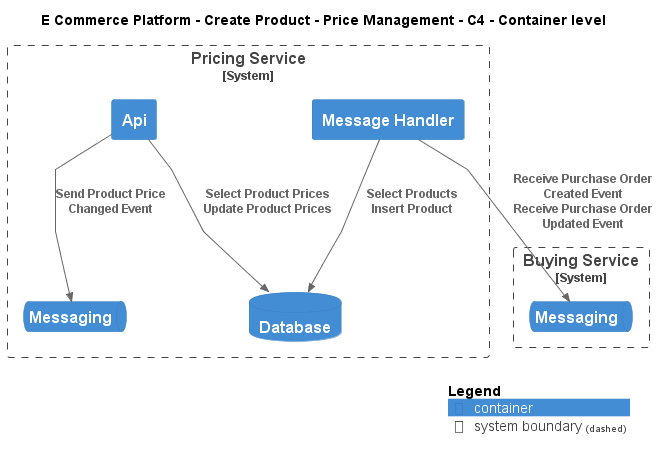

The diagram above was rendered by PlantUML. Its source (embedded in the PNG):
@startuml
!include ..\..\..\..\.c4s\C4_Container.puml

AddElementTag("c4interflow:lifecycle:new", $bgColor=green, $fontColor=#ffffff, $borderColor=green, $shadowing="False")
AddElementTag("c4interflow:lifecycle:changed", $bgColor=orange, $fontColor=#ffffff, $borderColor=orange, $shadowing="False")
AddElementTag("c4interflow:lifecycle:removed", $bgColor=red, $fontColor=#ffffff, $borderColor=red, $shadowing="False")

AddRelTag("c4interflow:lifecycle:new", $textColor=green, $lineColor=green)
AddRelTag("c4interflow:lifecycle:changed", $textColor=orange, $lineColor=orange)
AddRelTag("c4interflow:lifecycle:removed", $textColor=red, $lineColor=red)

SHOW_PERSON_PORTRAIT()
LAYOUT_TOP_DOWN()

skinparam linetype polyline

title E Commerce Platform - Create Product - Price Management - C4 - Container level


System_Boundary(ECommercePlatform.CreateProduct.PriceManagement.SoftwareSystems.PricingService, "Pricing Service") {
    Container(ECommercePlatform.CreateProduct.PriceManagement.SoftwareSystems.PricingService.Containers.Api, "Api", "", "")
    ContainerDb(ECommercePlatform.CreateProduct.PriceManagement.SoftwareSystems.PricingService.Containers.Database, "Database", "", "")
    ContainerQueue(ECommercePlatform.CreateProduct.PriceManagement.SoftwareSystems.PricingService.Containers.Messaging, "Messaging", "", "")
    Container(ECommercePlatform.CreateProduct.PriceManagement.SoftwareSystems.PricingService.Containers.MessageHandler, "Message Handler", "", "")
}

System_Boundary(ECommercePlatform.CreateProduct.BuyingAndMerchandising.SoftwareSystems.BuyingService, "Buying Service") {
    ContainerQueue(ECommercePlatform.CreateProduct.BuyingAndMerchandising.SoftwareSystems.BuyingService.Containers.Messaging, "Messaging", "", "")
}

Rel(ECommercePlatform.CreateProduct.PriceManagement.SoftwareSystems.PricingService.Containers.Api, ECommercePlatform.CreateProduct.PriceManagement.SoftwareSystems.PricingService.Containers.Database, "Select Product Prices\nUpdate Product Prices")
Rel(ECommercePlatform.CreateProduct.PriceManagement.SoftwareSystems.PricingService.Containers.Api, ECommercePlatform.CreateProduct.PriceManagement.SoftwareSystems.PricingService.Containers.Messaging, "Send Product Price Changed Event")
Rel(ECommercePlatform.CreateProduct.PriceManagement.SoftwareSystems.PricingService.Containers.MessageHandler, ECommercePlatform.CreateProduct.BuyingAndMerchandising.SoftwareSystems.BuyingService.Containers.Messaging, "Receive Purchase Order Created Event\nReceive Purchase Order Updated Event")
Rel(ECommercePlatform.CreateProduct.PriceManagement.SoftwareSystems.PricingService.Containers.MessageHandler, ECommercePlatform.CreateProduct.PriceManagement.SoftwareSystems.PricingService.Containers.Database, "Select Products\nInsert Product")


SHOW_LEGEND()
@enduml